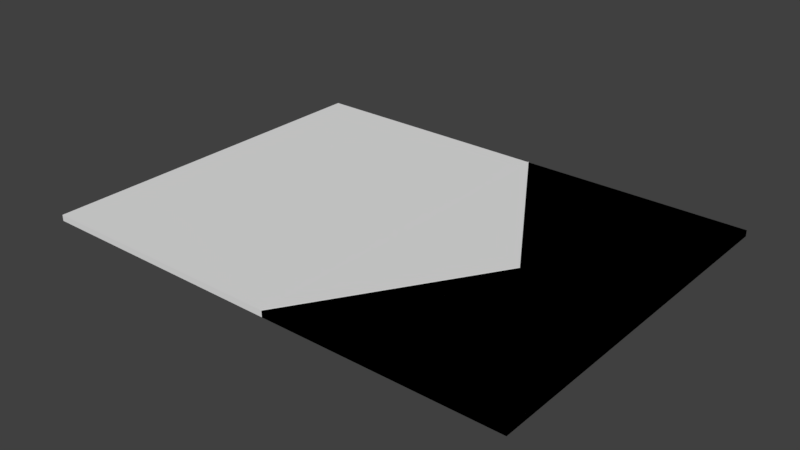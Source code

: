 # Source: PaperSheet.blend  (saved by Blender 2.79.0; exported with 4.5.12 LTS)
import bpy
from mathutils import Matrix  # noqa: F401  (used for matrix-valued properties, if any)

bpy.ops.wm.read_factory_settings(use_empty=True)
scene = bpy.context.scene
scene.name = 'Scene'

# ---- collections
col_collection_1 = bpy.data.collections.new('Collection 1'); scene.collection.children.link(col_collection_1)

# ---- materials (node trees are filled in below, after node groups)
mat_material = bpy.data.materials.new('Material')
mat_material.alpha_threshold = 0.0
mat_material.use_transparent_shadow = False
mat_material.roughness = 0.5
mat_material.line_color = (0.0, 0.0, 0.0, 1.0)

# ---- material node trees

# ---- world
world_world = bpy.data.worlds.new('World'); scene.world = world_world
world_world.color = (0.05088, 0.05088, 0.05088)
world_world.use_sun_shadow = False
world_world.sun_shadow_jitter_overblur = 0.0
world_world.cycles.sampling_method = 'MANUAL'

# ---- meshes
me_cube_002 = bpy.data.meshes.new('Cube.002')
me_cube_002.from_pydata([(0.25, 0.3991, -0.006604), (0.25, -0.3991, -0.006604), (-0.25, -0.3991, -0.006604), (-0.25, 0.3991, -0.006604), (0.25, 0.3991, 0.006604), (0.25, -0.3991, 0.006604), (-0.25, -0.3991, 0.006604), (-0.25, 0.3991, 0.006604), (0.25, -2.682e-07, 0.006604), (5.96e-08, 0.3991, 0.006604), (-1.49e-07, -0.3991, 0.006604), (-0.8104, -0.3991, -0.006604), (-0.8104, 0.3991, -0.006604), (-0.8104, -0.3991, 0.006604), (-0.8104, 0.3991, 0.006604)], [], [(0, 1, 2, 3), (0, 4, 8, 5, 1), (1, 5, 10, 6, 2), (2, 6, 13, 11), (4, 0, 3, 7, 9), (7, 9, 4, 8, 5, 10, 6), (8, 4, 7, 6, 5), (11, 13, 14, 12), (7, 3, 12, 14), (3, 2, 11, 12), (7, 14, 13, 6)])
me_cube_002.materials.append(mat_material)
me_cube_002.use_remesh_preserve_volume = False
me_cube_002.use_remesh_preserve_attributes = False
me_cube_002.use_mirror_vertex_groups = False
me_cube_002.update()
me_cube_001 = bpy.data.meshes.new('Cube.001')
me_cube_001.from_pydata([(-0.25, -0.3991, 0.006604), (-0.25, 0.3991, 0.006604), (-4.47e-08, -8.941e-08, 0.006604), (-0.25, 8.941e-08, 0.008567), (-0.25, 0.3991, 0.008567), (-0.25, -0.3991, 0.008567), (-4.47e-08, -8.941e-08, 0.008567)], [], [(1, 4, 6, 2), (5, 6, 4, 3), (2, 6, 5, 0), (1, 0, 5, 4), (2, 0, 1)])
me_cube_001.materials.append(mat_material)
me_cube_001.use_remesh_preserve_volume = False
me_cube_001.use_remesh_preserve_attributes = False
me_cube_001.use_mirror_vertex_groups = False
me_cube_001.update()
me_cube = bpy.data.meshes.new('Cube')
me_cube.from_pydata([(0.25, 0.3991, -0.006604), (0.25, -0.3991, -0.006604), (-0.25, -0.3991, -0.006604), (-0.25, 0.3991, -0.006604), (0.25, 0.3991, 0.006604), (0.25, -0.3991, 0.006604), (-0.25, -0.3991, 0.006604), (-0.25, 0.3991, 0.006604), (0.25, -2.682e-07, 0.006604), (5.96e-08, 0.3991, 0.006604), (-1.49e-07, -0.3991, 0.006604), (-0.25, 8.941e-08, 0.006604)], [], [(0, 1, 2, 3), (0, 4, 8, 5, 1), (1, 5, 10, 6, 2), (2, 6, 11, 7, 3), (4, 0, 3, 7, 9), (11, 7, 9, 4, 8, 5, 10, 6), (8, 4, 7, 11, 6, 5)])
me_cube.materials.append(mat_material)
me_cube.use_remesh_preserve_volume = False
me_cube.use_remesh_preserve_attributes = False
me_cube.use_mirror_vertex_groups = False
me_cube.update()

# ---- objects
ob_opener_001 = bpy.data.objects.new('Opener.001', me_cube_002)
ob_main = bpy.data.objects.new('Main', me_cube_001)
ob_opener = bpy.data.objects.new('Opener', me_cube)

# ---- transforms, parenting, visibility, modifiers, constraints
ob_opener_001.location = (0.0, 0.0, 0.0)
ob_opener_001.lock_rotations_4d = False
ob_opener_001.empty_display_type = 'ARROWS'
ob_opener_001.lineart.crease_threshold = 0.0
ob_main.location = (0.0, 0.0, 0.0)
ob_main.lock_rotations_4d = False
ob_main.empty_display_type = 'ARROWS'
ob_main.hide_viewport = True
ob_main.lineart.crease_threshold = 0.0
ob_opener.location = (0.0, 0.0, 0.0)
ob_opener.lock_rotations_4d = False
ob_opener.empty_display_type = 'ARROWS'
ob_opener.hide_viewport = True
ob_opener.lineart.crease_threshold = 0.0

# ---- collection membership
col_collection_1.objects.link(ob_opener_001)
col_collection_1.objects.link(ob_main)
col_collection_1.objects.link(ob_opener)

# ---- scene / render settings (as saved in the file)
scene.frame_start = 1; scene.frame_end = 250; scene.frame_set(1)
scene.render.engine = 'BLENDER_EEVEE_NEXT'
scene.render.resolution_percentage = 50
scene.render.dither_intensity = 0.0
scene.cycles.use_denoising = False
scene.cycles.samples = 128
scene.cycles.sampling_pattern = 'TABULATED_SOBOL'
scene.cycles.use_adaptive_sampling = False
scene.cycles.use_light_tree = False
scene.cycles.blur_glossy = 0.0
scene.cycles.sample_clamp_indirect = 0.0
scene.view_settings.view_transform = 'Standard'
bpy.context.view_layer.update()

# ---- added for rendering (the .blend has no active camera and no usable light): camera, sun
cam_auto = bpy.data.cameras.new('AutoCamera')
cam_auto.lens = 50.0
cam_auto.sensor_width = 36.0
cam_auto.clip_end = 1000.0
ob_auto_camera = bpy.data.objects.new('AutoCamera', cam_auto)
scene.collection.objects.link(ob_auto_camera)
ob_auto_camera.location = (0.947922, -1.47375, 0.983481)
ob_auto_camera.rotation_euler = (1.09748, -7.21219e-08, 0.694738)
scene.camera = ob_auto_camera
light_auto_sun = bpy.data.lights.new('AutoSun', 'SUN')
light_auto_sun.energy = 3.0
light_auto_sun.angle = 0.0523599
ob_auto_sun = bpy.data.objects.new('AutoSun', light_auto_sun)
scene.collection.objects.link(ob_auto_sun)
ob_auto_sun.rotation_euler = (0.872665, 0.174533, 0.523599)
bpy.context.view_layer.update()
